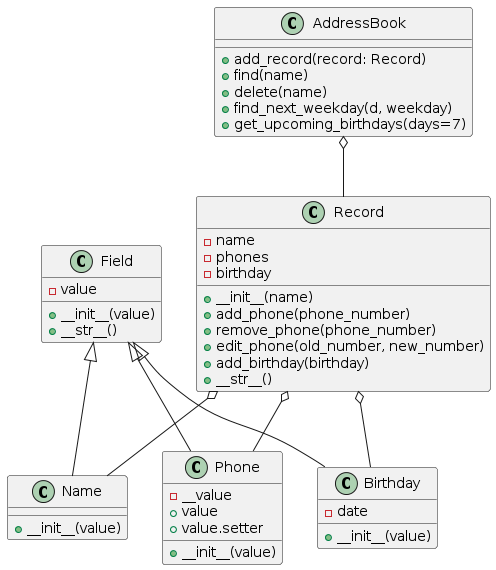

The diagram above was rendered by PlantUML. Its source (embedded in the PNG):
@startuml
class Field {
  -value
  +__init__(value)
  +__str__()
}

class Name {
  +__init__(value)
}

class Phone {
  -__value
  +__init__(value)
  +value
  +value.setter
}

class Birthday {
  -date
  +__init__(value)
}

class Record {
  -name
  -phones
  -birthday
  +__init__(name)
  +add_phone(phone_number)
  +remove_phone(phone_number)
  +edit_phone(old_number, new_number)
  +add_birthday(birthday)
  +__str__()
}

class AddressBook {
  +add_record(record: Record)
  +find(name)
  +delete(name)
  +find_next_weekday(d, weekday)
  +get_upcoming_birthdays(days=7)
}

Field <|-- Name
Field <|-- Phone
Field <|-- Birthday
Record o-- Name
Record o-- Phone
Record o-- Birthday
AddressBook o-- Record
@enduml